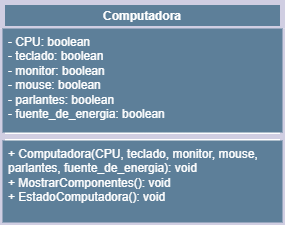

The diagram above was exported from draw.io. Its source (the exported page's mxGraphModel, read from the mxfile embedded in the PNG):
<mxGraphModel dx="1050" dy="607" grid="1" gridSize="10" guides="1" tooltips="1" connect="1" arrows="1" fold="1" page="1" pageScale="1" pageWidth="827" pageHeight="1169" math="0" shadow="0">
  <root>
    <mxCell id="0" />
    <mxCell id="1" parent="0" />
    <mxCell id="uIYC_Rvq0zLW14dva0HD-18" value="&lt;font style=&quot;color: rgb(255, 255, 255);&quot;&gt;Computadora&lt;/font&gt;" style="swimlane;fontStyle=1;align=center;verticalAlign=top;childLayout=stackLayout;horizontal=1;startSize=26;horizontalStack=0;resizeParent=1;resizeParentMax=0;resizeLast=0;collapsible=1;marginBottom=0;whiteSpace=wrap;html=1;labelBackgroundColor=none;fillColor=#5D7F99;strokeColor=#D0CEE2;strokeWidth=5;fontColor=#1A1A1A;" vertex="1" parent="1">
      <mxGeometry x="40" y="60" width="280" height="220" as="geometry" />
    </mxCell>
    <mxCell id="uIYC_Rvq0zLW14dva0HD-19" value="&lt;font style=&quot;color: rgb(255, 255, 255);&quot;&gt;- CPU: boolean&lt;/font&gt;&lt;div&gt;&lt;font style=&quot;color: rgb(255, 255, 255);&quot;&gt;- teclado: boolean&lt;/font&gt;&lt;/div&gt;&lt;div&gt;&lt;font style=&quot;color: rgb(255, 255, 255);&quot;&gt;- monitor: boolean&lt;/font&gt;&lt;/div&gt;&lt;div&gt;&lt;font style=&quot;color: rgb(255, 255, 255);&quot;&gt;- mouse: boolean&lt;/font&gt;&lt;/div&gt;&lt;div&gt;&lt;font style=&quot;color: rgb(255, 255, 255);&quot;&gt;- parlantes: boolean&lt;/font&gt;&lt;/div&gt;&lt;div&gt;&lt;font style=&quot;color: rgb(255, 255, 255);&quot;&gt;- fuente_de_energia: boolean&lt;/font&gt;&lt;/div&gt;" style="text;strokeColor=none;fillColor=#5D7F99;align=left;verticalAlign=top;spacingLeft=4;spacingRight=4;overflow=hidden;rotatable=0;points=[[0,0.5],[1,0.5]];portConstraint=eastwest;whiteSpace=wrap;html=1;labelBackgroundColor=none;fontColor=#1A1A1A;" vertex="1" parent="uIYC_Rvq0zLW14dva0HD-18">
      <mxGeometry y="26" width="280" height="104" as="geometry" />
    </mxCell>
    <mxCell id="uIYC_Rvq0zLW14dva0HD-20" value="" style="line;strokeWidth=5;fillColor=none;align=left;verticalAlign=middle;spacingTop=-1;spacingLeft=3;spacingRight=3;rotatable=0;labelPosition=right;points=[];portConstraint=eastwest;strokeColor=#D0CEE2;labelBackgroundColor=none;fontColor=#1A1A1A;" vertex="1" parent="uIYC_Rvq0zLW14dva0HD-18">
      <mxGeometry y="130" width="280" height="8" as="geometry" />
    </mxCell>
    <mxCell id="uIYC_Rvq0zLW14dva0HD-21" value="&lt;font style=&quot;color: rgb(255, 255, 255);&quot;&gt;+ Computadora(CPU, teclado, monitor, mouse, parlantes, fuente_de_energia): void&lt;/font&gt;&lt;div&gt;&lt;span style=&quot;background-color: transparent;&quot;&gt;&lt;font style=&quot;color: rgb(255, 255, 255);&quot;&gt;+ MostrarComponentes(): void&lt;/font&gt;&lt;/span&gt;&lt;div&gt;&lt;span style=&quot;background-color: transparent;&quot;&gt;&lt;font style=&quot;color: rgb(255, 255, 255);&quot;&gt;+ EstadoComputadora(): void&lt;/font&gt;&lt;/span&gt;&lt;/div&gt;&lt;/div&gt;" style="text;strokeColor=none;fillColor=#5D7F99;align=left;verticalAlign=top;spacingLeft=4;spacingRight=4;overflow=hidden;rotatable=0;points=[[0,0.5],[1,0.5]];portConstraint=eastwest;whiteSpace=wrap;html=1;labelBackgroundColor=none;fontColor=#1A1A1A;" vertex="1" parent="uIYC_Rvq0zLW14dva0HD-18">
      <mxGeometry y="138" width="280" height="82" as="geometry" />
    </mxCell>
  </root>
</mxGraphModel>